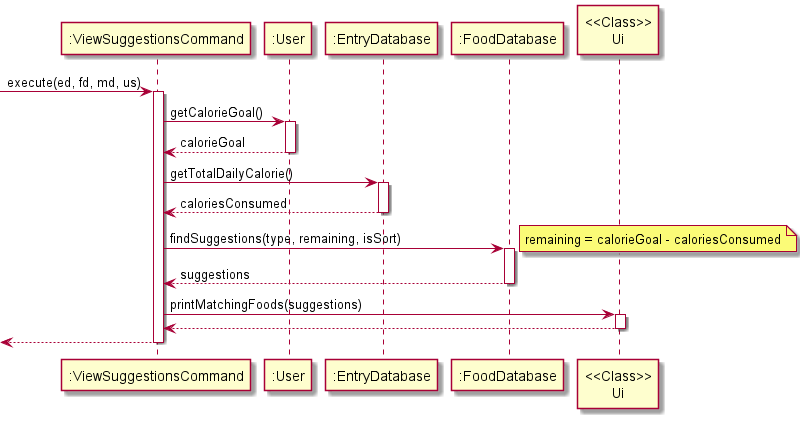

The diagram above was rendered by PlantUML. Its source (embedded in the PNG):
@startuml
'https://plantuml.com/class-diagram


-> ":ViewSuggestionsCommand": execute(ed, fd, md, us)
activate ":ViewSuggestionsCommand"

":ViewSuggestionsCommand" -> ":User" : getCalorieGoal()
activate ":User"
return calorieGoal

":ViewSuggestionsCommand" -> ":EntryDatabase" : getTotalDailyCalorie()
activate ":EntryDatabase"
return caloriesConsumed

":ViewSuggestionsCommand" -> ":FoodDatabase" : findSuggestions(type, remaining, isSort)
note right
remaining = calorieGoal - caloriesConsumed
end note
activate ":FoodDatabase"
return suggestions

":ViewSuggestionsCommand" -> "<<Class>>\nUi" : printMatchingFoods(suggestions)
activate "<<Class>>\nUi"
return

return
@enduml